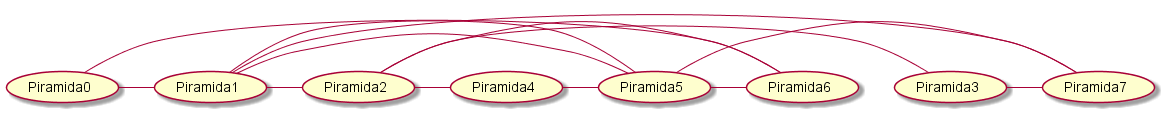

The diagram above was rendered by PlantUML. Its source (embedded in the PNG):
@startuml
(Piramida0) - (Piramida1)
(Piramida0) - (Piramida6)
(Piramida1) - (Piramida2)
(Piramida1) - (Piramida5)
(Piramida1) - (Piramida7)
(Piramida2) - (Piramida3)
(Piramida2) - (Piramida4)
(Piramida3) - (Piramida7)
(Piramida4) - (Piramida5)
(Piramida5) - (Piramida7)
(Piramida5) - (Piramida6)
(Piramida5) - (Piramida1)
(Piramida6) - (Piramida2)
@enduml